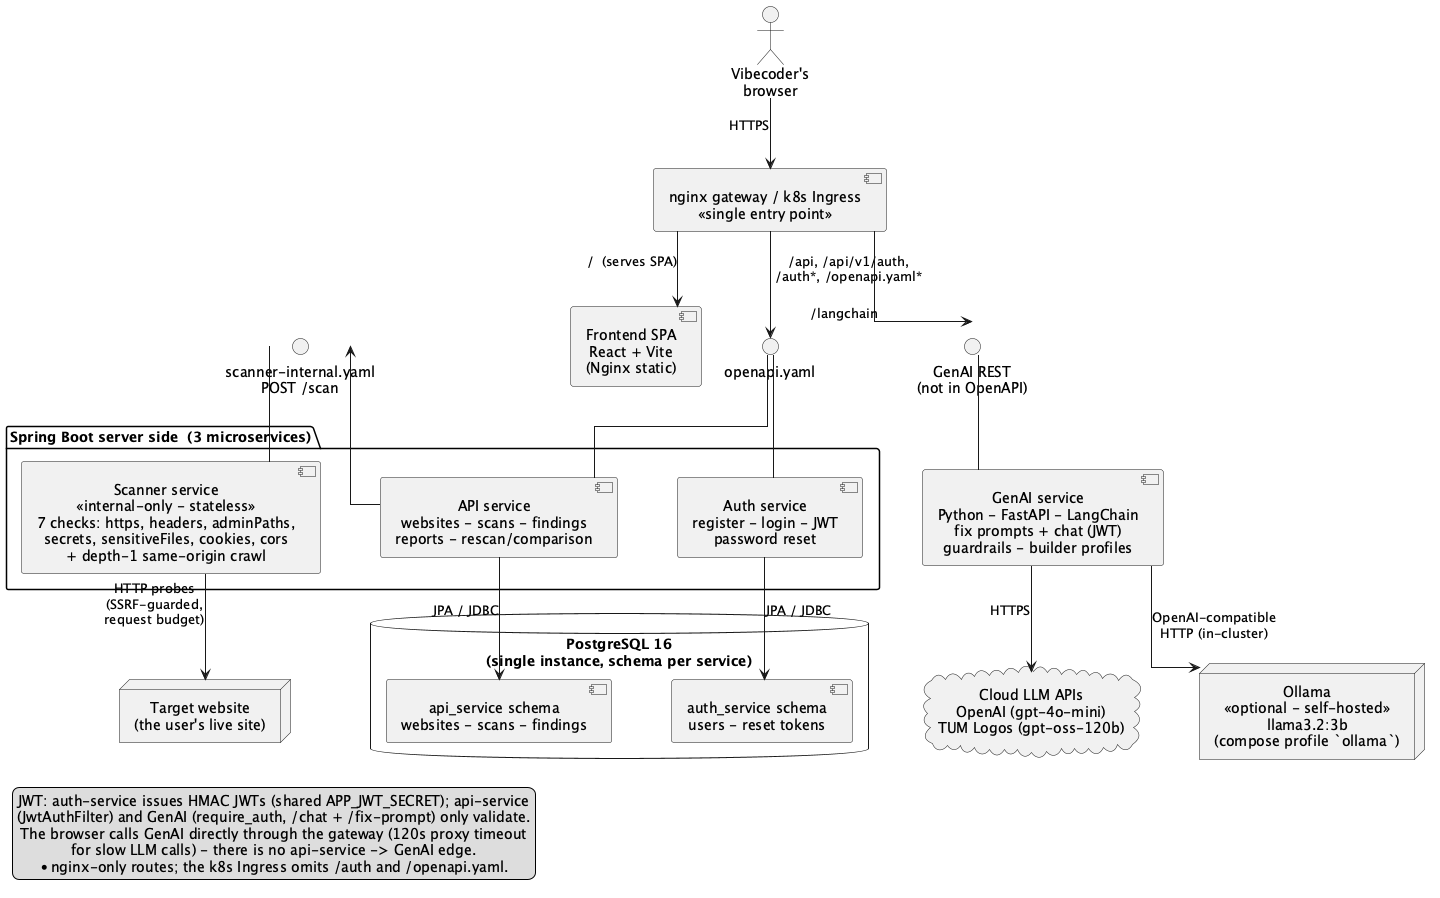

The diagram above was rendered by PlantUML. Its source (embedded in the PNG):
@startuml VibeShield-Subsystem-Decomposition
' =====================================================================
'  VibeShield - Subsystem Decomposition (UML component diagram)
'  Reflects the RUNNING system on `main` (verified 2026-07-16), not the
'  planned design. Connections are labelled with the contract that
'  defines them - OpenAPI-first, so most are .yaml specs under /api.
'
'  Honest caveats (also called out in-diagram):
'   * Entry point is the nginx gateway / k8s Ingress - NOT the API service.
'   * Real auth = self-contained Spring Boot auth-service issuing HMAC JWTs
'     (docs/auth.md). api-service and the GenAI service validate the same
'     shared secret (APP_JWT_SECRET); nobody but auth-service issues tokens.
'   * The GenAI endpoints are a hand-written REST seam, NOT in the OpenAPI
'     spec. /chat and /fix-prompt require a Bearer JWT (#97). The browser
'     calls them directly via /langchain - api-service is not involved.
'   * Scanner-service is stateless (no DB); only api & auth touch Postgres,
'     each isolated in its own schema (api_service / auth_service).
'   * Ollama (self-hosted local LLM) is real but OPTIONAL: compose profile
'     `ollama` / in-cluster deployment; provider is chosen per request.
'   * k8s Ingress routes the same prefixes as nginx EXCEPT the /auth alias
'     and /openapi.yaml, which are nginx-only conveniences.
' =====================================================================

skinparam componentStyle uml2
skinparam shadowing false
skinparam linetype ortho
skinparam nodesep 60
skinparam ranksep 70
skinparam defaultTextAlignment center
top to bottom direction

' ---- Tier 0/1: client + single entry point --------------------------
actor "Vibecoder's\nbrowser" as Browser
component "nginx gateway / k8s Ingress\n<<single entry point>>" as GW

' ---- Tier 2: things the gateway routes to (SPA + provided REST) ------
component "Frontend SPA\nReact + Vite\n(Nginx static)" as FE
' One openapi.yaml contract (single source of truth) realised by BOTH the
' API and Auth services; the GenAI REST seam is separate and not in the spec.
interface "openapi.yaml" as I_REST
' Keep this label SHORT: interface text hangs as a free-floating label that
' graphviz reserves no space for, so a long label collides with I_REST's.
interface "GenAI REST\n(not in OpenAPI)" as I_GEN

' ---- Tier 3: the application services -------------------------------
package "Spring Boot server side  (3 microservices)" as SB {
  component "Scanner service\n<<internal-only - stateless>>\n7 checks: https, headers, adminPaths,\nsecrets, sensitiveFiles, cookies, cors\n+ depth-1 same-origin crawl" as SCAN
  component "API service\nwebsites - scans - findings\nreports - rescan/comparison" as API
  component "Auth service\nregister - login - JWT\npassword reset" as AUTH

  ' Pin the left-to-right order so each service drops straight down to
  ' its own dependency (target site / api schema / auth schema) without
  ' the edges crossing.
  SCAN -[hidden]right- API
  API  -[hidden]right- AUTH
}
component "GenAI service\nPython - FastAPI - LangChain\nfix prompts + chat (JWT)\nguardrails - builder profiles" as GENAI

' Internal-only contract the API calls the Scanner over (not gateway-routed).
interface "scanner-internal.yaml\nPOST /scan" as I_SCAN

' ---- Tier 4: persistence + external systems -------------------------
database "PostgreSQL 16\n(single instance, schema per service)" as DB {
  component "api_service schema\nwebsites - scans - findings" as APISCHEMA
  component "auth_service schema\nusers - reset tokens" as AUTHSCHEMA
}
node  "Target website\n(the user's live site)" as TARGET
cloud "Cloud LLM APIs\nOpenAI (gpt-4o-mini)\nTUM Logos (gpt-oss-120b)" as CLLM
node  "Ollama\n<<optional - self-hosted>>\nllama3.2:3b\n(compose profile `ollama`)" as OLLAMA

' ---- Provided REST interfaces (component offers the contract) -------
' Gateway-facing contracts sit on a rank BETWEEN the gateway and the services
' it routes to, so GW -> interface -> service flows straight down without
' piling up. SCAN provides the internal contract the API consumes.
I_REST -down- API
I_REST -down- AUTH
I_GEN  -down- GENAI
SCAN   -up-   I_SCAN

' ---- Routing: browser -> gateway -> providers (by URL path) ---------
Browser --> GW : HTTPS
GW --> FE     : " /  (serves SPA)"
GW --> I_REST : " /api, /api/v1/auth,\n /auth*, /openapi.yaml*"
GW --> I_GEN  : " /langchain"

' ---- Internal / outbound dependencies -------------------------------
' No label on the scanner edge: the interface circle already names the
' contract, and a label would land on the package border the edge crosses.
API   --> I_SCAN
API   --> APISCHEMA  : "JPA / JDBC"
AUTH  --> AUTHSCHEMA : "JPA / JDBC"
SCAN  --> TARGET     : "HTTP probes\n(SSRF-guarded,\nrequest budget)"
GENAI --> CLLM       : "HTTPS"
GENAI --> OLLAMA     : "OpenAI-compatible\nHTTP (in-cluster)"

' Keep the SPA left of the openapi circle. Deliberately NO hidden link
' between I_REST and I_GEN: GENAI's far-right position pulls I_GEN away,
' which is what stops the two interface labels colliding.
FE -[hidden]right- I_REST

' Bottom rank in reading order: target site, DB schemas, then the LLMs.
TARGET -[hidden]right- APISCHEMA

legend bottom left
  JWT: auth-service issues HMAC JWTs (shared APP_JWT_SECRET); api-service
  (JwtAuthFilter) and GenAI (require_auth, /chat + /fix-prompt) only validate.
  The browser calls GenAI directly through the gateway (120s proxy timeout
  for slow LLM calls) - there is no api-service -> GenAI edge.
  *nginx-only routes; the k8s Ingress omits /auth and /openapi.yaml.
endlegend

@enduml